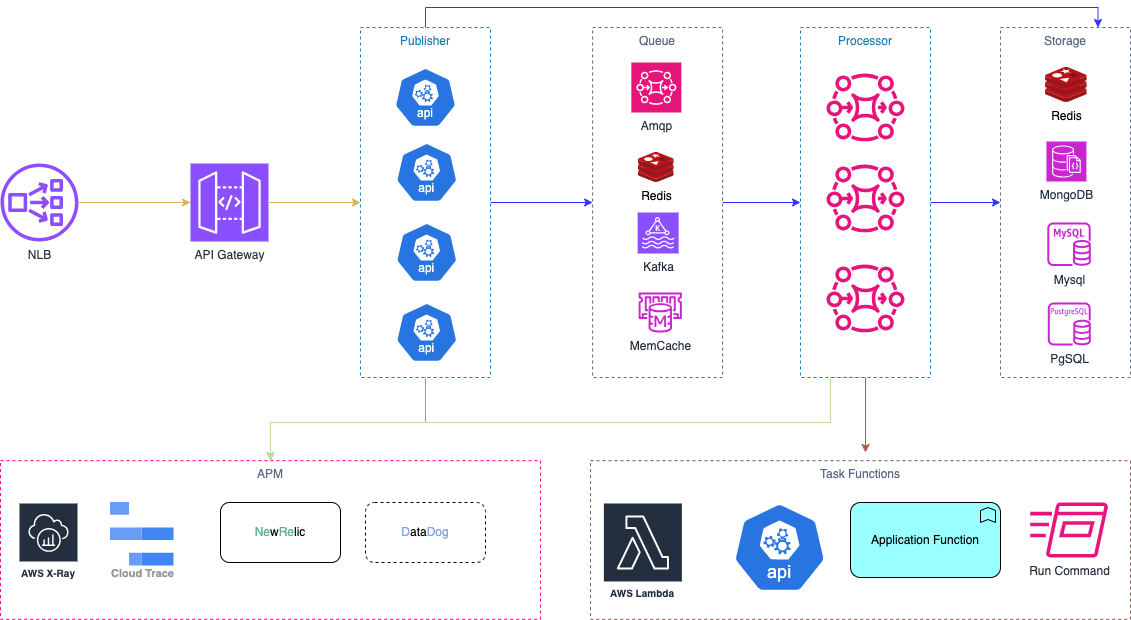

The diagram above was exported from draw.io. Its source (the exported page's mxGraphModel, read from the mxfile embedded in the PNG):
<mxGraphModel dx="1618" dy="579" grid="1" gridSize="10" guides="1" tooltips="1" connect="1" arrows="1" fold="1" page="1" pageScale="1" pageWidth="827" pageHeight="1169" math="0" shadow="0">
  <root>
    <mxCell id="0" />
    <mxCell id="1" parent="0" />
    <mxCell id="377U07QCEHqJeNvw9nKI-45" value="Task Functions" style="fillColor=none;strokeColor=#875a5a;dashed=1;verticalAlign=top;fontStyle=0;fontColor=#5A6C86;whiteSpace=wrap;html=1;" parent="1" vertex="1">
      <mxGeometry x="330" y="558.13" width="540" height="158.75" as="geometry" />
    </mxCell>
    <mxCell id="377U07QCEHqJeNvw9nKI-18" style="edgeStyle=orthogonalEdgeStyle;rounded=0;orthogonalLoop=1;jettySize=auto;html=1;exitX=1;exitY=0.5;exitDx=0;exitDy=0;entryX=0;entryY=0.5;entryDx=0;entryDy=0;strokeColor=#3333FF;" parent="1" source="377U07QCEHqJeNvw9nKI-1" target="377U07QCEHqJeNvw9nKI-3" edge="1">
      <mxGeometry relative="1" as="geometry" />
    </mxCell>
    <mxCell id="377U07QCEHqJeNvw9nKI-51" style="edgeStyle=orthogonalEdgeStyle;rounded=0;orthogonalLoop=1;jettySize=auto;html=1;exitX=0.5;exitY=0;exitDx=0;exitDy=0;entryX=0.75;entryY=0;entryDx=0;entryDy=0;strokeColor=#3333FF;" parent="1" source="377U07QCEHqJeNvw9nKI-1" target="377U07QCEHqJeNvw9nKI-30" edge="1">
      <mxGeometry relative="1" as="geometry" />
    </mxCell>
    <mxCell id="GkBenp-NezVieNURhx46-6" style="edgeStyle=orthogonalEdgeStyle;rounded=0;orthogonalLoop=1;jettySize=auto;html=1;exitX=0.5;exitY=1;exitDx=0;exitDy=0;entryX=0.5;entryY=0;entryDx=0;entryDy=0;fillColor=#d5e8d4;strokeColor=#82b366;" edge="1" parent="1" source="377U07QCEHqJeNvw9nKI-1" target="GkBenp-NezVieNURhx46-1">
      <mxGeometry relative="1" as="geometry">
        <Array as="points">
          <mxPoint x="165" y="520" />
          <mxPoint x="10" y="520" />
        </Array>
      </mxGeometry>
    </mxCell>
    <mxCell id="377U07QCEHqJeNvw9nKI-1" value="Publisher" style="fillColor=none;strokeColor=#147EBA;dashed=1;verticalAlign=top;fontStyle=0;fontColor=#147EBA;whiteSpace=wrap;html=1;" parent="1" vertex="1">
      <mxGeometry x="100" y="125" width="130" height="350" as="geometry" />
    </mxCell>
    <mxCell id="377U07QCEHqJeNvw9nKI-37" style="edgeStyle=orthogonalEdgeStyle;rounded=0;orthogonalLoop=1;jettySize=auto;html=1;exitX=1;exitY=0.5;exitDx=0;exitDy=0;entryX=0;entryY=0.5;entryDx=0;entryDy=0;strokeColor=#3333FF;" parent="1" source="377U07QCEHqJeNvw9nKI-2" target="377U07QCEHqJeNvw9nKI-30" edge="1">
      <mxGeometry relative="1" as="geometry" />
    </mxCell>
    <mxCell id="377U07QCEHqJeNvw9nKI-50" style="edgeStyle=orthogonalEdgeStyle;rounded=0;orthogonalLoop=1;jettySize=auto;html=1;exitX=0.5;exitY=1;exitDx=0;exitDy=0;strokeColor=#b85450;fillColor=#f8cecc;" parent="1" source="377U07QCEHqJeNvw9nKI-2" edge="1">
      <mxGeometry relative="1" as="geometry">
        <mxPoint x="605" y="550" as="targetPoint" />
      </mxGeometry>
    </mxCell>
    <mxCell id="GkBenp-NezVieNURhx46-9" style="edgeStyle=orthogonalEdgeStyle;rounded=0;orthogonalLoop=1;jettySize=auto;html=1;exitX=0.5;exitY=1;exitDx=0;exitDy=0;entryX=0.5;entryY=0;entryDx=0;entryDy=0;strokeColor=#B9E0A5;" edge="1" parent="1" source="377U07QCEHqJeNvw9nKI-2" target="GkBenp-NezVieNURhx46-1">
      <mxGeometry relative="1" as="geometry">
        <Array as="points">
          <mxPoint x="570" y="475" />
          <mxPoint x="570" y="520" />
          <mxPoint x="10" y="520" />
        </Array>
      </mxGeometry>
    </mxCell>
    <mxCell id="377U07QCEHqJeNvw9nKI-2" value="Processor" style="fillColor=none;strokeColor=#147EBA;dashed=1;verticalAlign=top;fontStyle=0;fontColor=#147EBA;whiteSpace=wrap;html=1;" parent="1" vertex="1">
      <mxGeometry x="540" y="125" width="130" height="350" as="geometry" />
    </mxCell>
    <mxCell id="377U07QCEHqJeNvw9nKI-19" style="edgeStyle=orthogonalEdgeStyle;rounded=0;orthogonalLoop=1;jettySize=auto;html=1;exitX=1;exitY=0.5;exitDx=0;exitDy=0;entryX=0;entryY=0.5;entryDx=0;entryDy=0;strokeColor=#3333FF;" parent="1" source="377U07QCEHqJeNvw9nKI-3" target="377U07QCEHqJeNvw9nKI-2" edge="1">
      <mxGeometry relative="1" as="geometry" />
    </mxCell>
    <mxCell id="377U07QCEHqJeNvw9nKI-3" value="Queue" style="fillColor=none;strokeColor=#5A6C86;dashed=1;verticalAlign=top;fontStyle=0;fontColor=#5A6C86;whiteSpace=wrap;html=1;" parent="1" vertex="1">
      <mxGeometry x="332.11" y="125" width="130" height="350" as="geometry" />
    </mxCell>
    <mxCell id="377U07QCEHqJeNvw9nKI-4" value="MemCache" style="sketch=0;outlineConnect=0;fontColor=#232F3E;gradientColor=none;fillColor=#C925D1;strokeColor=none;dashed=0;verticalLabelPosition=bottom;verticalAlign=top;align=center;html=1;fontSize=12;fontStyle=0;aspect=fixed;pointerEvents=1;shape=mxgraph.aws4.elasticache_for_memcached;" parent="1" vertex="1">
      <mxGeometry x="377.15" y="390" width="45.22" height="40" as="geometry" />
    </mxCell>
    <mxCell id="377U07QCEHqJeNvw9nKI-9" value="API Gateway" style="sketch=0;points=[[0,0,0],[0.25,0,0],[0.5,0,0],[0.75,0,0],[1,0,0],[0,1,0],[0.25,1,0],[0.5,1,0],[0.75,1,0],[1,1,0],[0,0.25,0],[0,0.5,0],[0,0.75,0],[1,0.25,0],[1,0.5,0],[1,0.75,0]];outlineConnect=0;fontColor=#232F3E;fillColor=#8C4FFF;strokeColor=#ffffff;dashed=0;verticalLabelPosition=bottom;verticalAlign=top;align=center;html=1;fontSize=12;fontStyle=0;aspect=fixed;shape=mxgraph.aws4.resourceIcon;resIcon=mxgraph.aws4.api_gateway;" parent="1" vertex="1">
      <mxGeometry x="-70" y="261" width="78" height="78" as="geometry" />
    </mxCell>
    <mxCell id="377U07QCEHqJeNvw9nKI-10" value="NLB" style="sketch=0;outlineConnect=0;fontColor=#232F3E;gradientColor=none;fillColor=#8C4FFF;strokeColor=none;dashed=0;verticalLabelPosition=bottom;verticalAlign=top;align=center;html=1;fontSize=12;fontStyle=0;aspect=fixed;pointerEvents=1;shape=mxgraph.aws4.network_load_balancer;" parent="1" vertex="1">
      <mxGeometry x="-260" y="261" width="78" height="78" as="geometry" />
    </mxCell>
    <mxCell id="377U07QCEHqJeNvw9nKI-12" style="edgeStyle=orthogonalEdgeStyle;rounded=0;orthogonalLoop=1;jettySize=auto;html=1;entryX=0;entryY=0.5;entryDx=0;entryDy=0;entryPerimeter=0;strokeColor=#d6b656;fillColor=#fff2cc;" parent="1" source="377U07QCEHqJeNvw9nKI-10" target="377U07QCEHqJeNvw9nKI-9" edge="1">
      <mxGeometry relative="1" as="geometry" />
    </mxCell>
    <mxCell id="377U07QCEHqJeNvw9nKI-15" value="Redis" style="image;sketch=0;aspect=fixed;html=1;points=[];align=center;fontSize=12;image=img/lib/mscae/Cache_Redis_Product.svg;" parent="1" vertex="1">
      <mxGeometry x="378" y="250" width="35.71" height="30" as="geometry" />
    </mxCell>
    <mxCell id="377U07QCEHqJeNvw9nKI-16" value="Kafka" style="sketch=0;points=[[0,0,0],[0.25,0,0],[0.5,0,0],[0.75,0,0],[1,0,0],[0,1,0],[0.25,1,0],[0.5,1,0],[0.75,1,0],[1,1,0],[0,0.25,0],[0,0.5,0],[0,0.75,0],[1,0.25,0],[1,0.5,0],[1,0.75,0]];outlineConnect=0;fontColor=#232F3E;fillColor=#8C4FFF;strokeColor=#ffffff;dashed=0;verticalLabelPosition=bottom;verticalAlign=top;align=center;html=1;fontSize=12;fontStyle=0;aspect=fixed;shape=mxgraph.aws4.resourceIcon;resIcon=mxgraph.aws4.managed_streaming_for_kafka;" parent="1" vertex="1">
      <mxGeometry x="377.15" y="310" width="41" height="41" as="geometry" />
    </mxCell>
    <mxCell id="377U07QCEHqJeNvw9nKI-17" value="Amqp" style="sketch=0;points=[[0,0,0],[0.25,0,0],[0.5,0,0],[0.75,0,0],[1,0,0],[0,1,0],[0.25,1,0],[0.5,1,0],[0.75,1,0],[1,1,0],[0,0.25,0],[0,0.5,0],[0,0.75,0],[1,0.25,0],[1,0.5,0],[1,0.75,0]];outlineConnect=0;fontColor=#232F3E;fillColor=#E7157B;strokeColor=#ffffff;dashed=0;verticalLabelPosition=bottom;verticalAlign=top;align=center;html=1;fontSize=12;fontStyle=0;aspect=fixed;shape=mxgraph.aws4.resourceIcon;resIcon=mxgraph.aws4.mq;" parent="1" vertex="1">
      <mxGeometry x="370.85" y="160" width="50" height="50" as="geometry" />
    </mxCell>
    <mxCell id="377U07QCEHqJeNvw9nKI-20" style="edgeStyle=orthogonalEdgeStyle;rounded=0;orthogonalLoop=1;jettySize=auto;html=1;exitX=1;exitY=0.5;exitDx=0;exitDy=0;exitPerimeter=0;entryX=0;entryY=0.5;entryDx=0;entryDy=0;fillColor=#fff2cc;strokeColor=#d6b656;" parent="1" source="377U07QCEHqJeNvw9nKI-9" target="377U07QCEHqJeNvw9nKI-1" edge="1">
      <mxGeometry relative="1" as="geometry" />
    </mxCell>
    <mxCell id="377U07QCEHqJeNvw9nKI-27" value="" style="sketch=0;outlineConnect=0;fontColor=#232F3E;gradientColor=none;fillColor=#E7157B;strokeColor=none;dashed=0;verticalLabelPosition=bottom;verticalAlign=top;align=center;html=1;fontSize=12;fontStyle=0;aspect=fixed;pointerEvents=1;shape=mxgraph.aws4.mq_broker;" parent="1" vertex="1">
      <mxGeometry x="566" y="170" width="78" height="69" as="geometry" />
    </mxCell>
    <mxCell id="377U07QCEHqJeNvw9nKI-28" value="" style="sketch=0;outlineConnect=0;fontColor=#232F3E;gradientColor=none;fillColor=#E7157B;strokeColor=none;dashed=0;verticalLabelPosition=bottom;verticalAlign=top;align=center;html=1;fontSize=12;fontStyle=0;aspect=fixed;pointerEvents=1;shape=mxgraph.aws4.mq_broker;" parent="1" vertex="1">
      <mxGeometry x="566" y="261" width="78" height="69" as="geometry" />
    </mxCell>
    <mxCell id="377U07QCEHqJeNvw9nKI-29" value="" style="sketch=0;outlineConnect=0;fontColor=#232F3E;gradientColor=none;fillColor=#E7157B;strokeColor=none;dashed=0;verticalLabelPosition=bottom;verticalAlign=top;align=center;html=1;fontSize=12;fontStyle=0;aspect=fixed;pointerEvents=1;shape=mxgraph.aws4.mq_broker;" parent="1" vertex="1">
      <mxGeometry x="566" y="361" width="78" height="69" as="geometry" />
    </mxCell>
    <mxCell id="377U07QCEHqJeNvw9nKI-30" value="Storage" style="fillColor=none;strokeColor=#5A6C86;dashed=1;verticalAlign=top;fontStyle=0;fontColor=#5A6C86;whiteSpace=wrap;html=1;" parent="1" vertex="1">
      <mxGeometry x="740" y="125" width="130" height="350" as="geometry" />
    </mxCell>
    <mxCell id="377U07QCEHqJeNvw9nKI-32" value="Redis" style="image;sketch=0;aspect=fixed;html=1;points=[];align=center;fontSize=12;image=img/lib/mscae/Cache_Redis_Product.svg;" parent="1" vertex="1">
      <mxGeometry x="785.08" y="165" width="41.67" height="35" as="geometry" />
    </mxCell>
    <mxCell id="377U07QCEHqJeNvw9nKI-35" value="MongoDB" style="sketch=0;points=[[0,0,0],[0.25,0,0],[0.5,0,0],[0.75,0,0],[1,0,0],[0,1,0],[0.25,1,0],[0.5,1,0],[0.75,1,0],[1,1,0],[0,0.25,0],[0,0.5,0],[0,0.75,0],[1,0.25,0],[1,0.5,0],[1,0.75,0]];outlineConnect=0;fontColor=#232F3E;fillColor=#C925D1;strokeColor=#ffffff;dashed=0;verticalLabelPosition=bottom;verticalAlign=top;align=center;html=1;fontSize=12;fontStyle=0;aspect=fixed;shape=mxgraph.aws4.resourceIcon;resIcon=mxgraph.aws4.documentdb_with_mongodb_compatibility;" parent="1" vertex="1">
      <mxGeometry x="785.92" y="239" width="40" height="40" as="geometry" />
    </mxCell>
    <mxCell id="377U07QCEHqJeNvw9nKI-36" value="Mysql" style="sketch=0;outlineConnect=0;fontColor=#232F3E;gradientColor=none;fillColor=#C925D1;strokeColor=none;dashed=0;verticalLabelPosition=bottom;verticalAlign=top;align=center;html=1;fontSize=12;fontStyle=0;aspect=fixed;pointerEvents=1;shape=mxgraph.aws4.rds_mysql_instance;" parent="1" vertex="1">
      <mxGeometry x="786.81" y="320" width="43.5" height="43.5" as="geometry" />
    </mxCell>
    <mxCell id="377U07QCEHqJeNvw9nKI-38" value="AWS Lambda" style="sketch=0;outlineConnect=0;fontColor=#232F3E;gradientColor=none;strokeColor=#ffffff;fillColor=#232F3E;dashed=0;verticalLabelPosition=middle;verticalAlign=bottom;align=center;html=1;whiteSpace=wrap;fontSize=10;fontStyle=1;spacing=3;shape=mxgraph.aws4.productIcon;prIcon=mxgraph.aws4.lambda;" parent="1" vertex="1">
      <mxGeometry x="342.37" y="600" width="80" height="100" as="geometry" />
    </mxCell>
    <mxCell id="377U07QCEHqJeNvw9nKI-40" value="" style="aspect=fixed;sketch=0;html=1;dashed=0;whitespace=wrap;fillColor=#2875E2;strokeColor=#ffffff;points=[[0.005,0.63,0],[0.1,0.2,0],[0.9,0.2,0],[0.5,0,0],[0.995,0.63,0],[0.72,0.99,0],[0.5,1,0],[0.28,0.99,0]];shape=mxgraph.kubernetes.icon2;kubernetesLabel=1;prIcon=api" parent="1" vertex="1">
      <mxGeometry x="472.25" y="600" width="93.75" height="90" as="geometry" />
    </mxCell>
    <mxCell id="377U07QCEHqJeNvw9nKI-42" value="Application Function" style="html=1;outlineConnect=0;whiteSpace=wrap;fillColor=#99ffff;shape=mxgraph.archimate3.application;appType=func;archiType=rounded;" parent="1" vertex="1">
      <mxGeometry x="590" y="600" width="150" height="75" as="geometry" />
    </mxCell>
    <mxCell id="377U07QCEHqJeNvw9nKI-49" value="Run Command" style="sketch=0;outlineConnect=0;fontColor=#232F3E;gradientColor=none;fillColor=#E7157B;strokeColor=none;dashed=0;verticalLabelPosition=bottom;verticalAlign=top;align=center;html=1;fontSize=12;fontStyle=0;aspect=fixed;pointerEvents=1;shape=mxgraph.aws4.run_command;" parent="1" vertex="1">
      <mxGeometry x="769.56" y="600" width="78" height="55" as="geometry" />
    </mxCell>
    <mxCell id="377U07QCEHqJeNvw9nKI-52" value="" style="aspect=fixed;sketch=0;html=1;dashed=0;whitespace=wrap;fillColor=#2875E2;strokeColor=#ffffff;points=[[0.005,0.63,0],[0.1,0.2,0],[0.9,0.2,0],[0.5,0,0],[0.995,0.63,0],[0.72,0.99,0],[0.5,1,0],[0.28,0.99,0]];shape=mxgraph.kubernetes.icon2;kubernetesLabel=1;prIcon=api" parent="1" vertex="1">
      <mxGeometry x="135" y="320" width="62.5" height="60" as="geometry" />
    </mxCell>
    <mxCell id="377U07QCEHqJeNvw9nKI-53" value="" style="aspect=fixed;sketch=0;html=1;dashed=0;whitespace=wrap;fillColor=#2875E2;strokeColor=#ffffff;points=[[0.005,0.63,0],[0.1,0.2,0],[0.9,0.2,0],[0.5,0,0],[0.995,0.63,0],[0.72,0.99,0],[0.5,1,0],[0.28,0.99,0]];shape=mxgraph.kubernetes.icon2;kubernetesLabel=1;prIcon=api" parent="1" vertex="1">
      <mxGeometry x="135" y="400" width="62.5" height="60" as="geometry" />
    </mxCell>
    <mxCell id="377U07QCEHqJeNvw9nKI-55" value="" style="aspect=fixed;sketch=0;html=1;dashed=0;whitespace=wrap;fillColor=#2875E2;strokeColor=#ffffff;points=[[0.005,0.63,0],[0.1,0.2,0],[0.9,0.2,0],[0.5,0,0],[0.995,0.63,0],[0.72,0.99,0],[0.5,1,0],[0.28,0.99,0]];shape=mxgraph.kubernetes.icon2;kubernetesLabel=1;prIcon=api" parent="1" vertex="1">
      <mxGeometry x="135" y="240" width="62.5" height="60" as="geometry" />
    </mxCell>
    <mxCell id="377U07QCEHqJeNvw9nKI-56" value="" style="aspect=fixed;sketch=0;html=1;dashed=0;whitespace=wrap;fillColor=#2875E2;strokeColor=#ffffff;points=[[0.005,0.63,0],[0.1,0.2,0],[0.9,0.2,0],[0.5,0,0],[0.995,0.63,0],[0.72,0.99,0],[0.5,1,0],[0.28,0.99,0]];shape=mxgraph.kubernetes.icon2;kubernetesLabel=1;prIcon=api" parent="1" vertex="1">
      <mxGeometry x="133.75" y="165" width="62.5" height="60" as="geometry" />
    </mxCell>
    <mxCell id="377U07QCEHqJeNvw9nKI-68" value="PgSQL" style="sketch=0;outlineConnect=0;fontColor=#232F3E;gradientColor=none;fillColor=#C925D1;strokeColor=none;dashed=0;verticalLabelPosition=bottom;verticalAlign=top;align=center;html=1;fontSize=12;fontStyle=0;aspect=fixed;pointerEvents=1;shape=mxgraph.aws4.rds_postgresql_instance;" parent="1" vertex="1">
      <mxGeometry x="787.31" y="400" width="43" height="43" as="geometry" />
    </mxCell>
    <mxCell id="GkBenp-NezVieNURhx46-1" value="APM" style="fillColor=none;strokeColor=#FF0080;dashed=1;verticalAlign=top;fontStyle=0;fontColor=#5A6C86;whiteSpace=wrap;html=1;" vertex="1" parent="1">
      <mxGeometry x="-260" y="558.12" width="540" height="158.75" as="geometry" />
    </mxCell>
    <mxCell id="GkBenp-NezVieNURhx46-2" value="AWS X-Ray" style="sketch=0;outlineConnect=0;fontColor=#232F3E;gradientColor=none;strokeColor=#ffffff;fillColor=#232F3E;dashed=0;verticalLabelPosition=middle;verticalAlign=bottom;align=center;html=1;whiteSpace=wrap;fontSize=10;fontStyle=1;spacing=3;shape=mxgraph.aws4.productIcon;prIcon=mxgraph.aws4.xray;" vertex="1" parent="1">
      <mxGeometry x="-242" y="600" width="60" height="80" as="geometry" />
    </mxCell>
    <mxCell id="GkBenp-NezVieNURhx46-3" value="Cloud Trace" style="sketch=0;html=1;verticalAlign=top;labelPosition=center;verticalLabelPosition=bottom;align=center;spacingTop=-6;fontSize=11;fontStyle=1;fontColor=#999999;shape=image;aspect=fixed;imageAspect=0;image=data:image/svg+xml,(base64 omitted: 496 chars);" vertex="1" parent="1">
      <mxGeometry x="-150" y="600" width="63.5" height="63.5" as="geometry" />
    </mxCell>
    <mxCell id="GkBenp-NezVieNURhx46-4" value="&lt;font color=&quot;#67ab9f&quot;&gt;Ne&lt;/font&gt;w&lt;font color=&quot;#67ab9f&quot;&gt;Re&lt;/font&gt;lic" style="rounded=1;whiteSpace=wrap;html=1;" vertex="1" parent="1">
      <mxGeometry x="-40" y="600" width="120" height="60" as="geometry" />
    </mxCell>
    <mxCell id="GkBenp-NezVieNURhx46-5" value="&lt;font color=&quot;#7ea6e0&quot;&gt;D&lt;/font&gt;ata&lt;font color=&quot;#7ea6e0&quot;&gt;Dog&lt;/font&gt;" style="rounded=1;whiteSpace=wrap;html=1;dashed=1;" vertex="1" parent="1">
      <mxGeometry x="105" y="600" width="120" height="60" as="geometry" />
    </mxCell>
  </root>
</mxGraphModel>